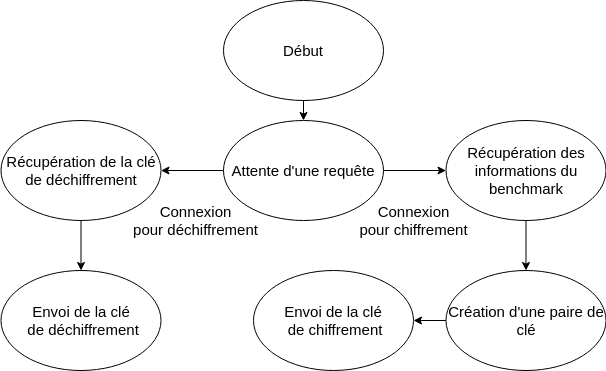

The diagram above was exported from draw.io. Its source (the exported page's mxGraphModel, read from the mxfile embedded in the PNG):
<mxGraphModel dx="1346" dy="647" grid="1" gridSize="10" guides="1" tooltips="1" connect="1" arrows="1" fold="1" page="1" pageScale="1" pageWidth="1169" pageHeight="827" math="0" shadow="0">
  <root>
    <mxCell id="0" />
    <mxCell id="1" parent="0" />
    <mxCell id="2" style="edgeStyle=none;html=1;entryX=0.5;entryY=0;entryDx=0;entryDy=0;" parent="1" source="3" target="6" edge="1">
      <mxGeometry relative="1" as="geometry" />
    </mxCell>
    <mxCell id="3" value="&lt;font style=&quot;font-size: 15px;&quot;&gt;Début&lt;/font&gt;" style="ellipse;whiteSpace=wrap;html=1;fontSize=15;" parent="1" vertex="1">
      <mxGeometry x="480" y="120" width="160" height="100" as="geometry" />
    </mxCell>
    <mxCell id="4" value="&lt;font style=&quot;font-size: 15px;&quot;&gt;Connexion &lt;br&gt;pour chiffrement&lt;/font&gt;" style="edgeStyle=none;html=1;" parent="1" source="6" target="14" edge="1">
      <mxGeometry x="-0.04" y="-50" relative="1" as="geometry">
        <mxPoint as="offset" />
      </mxGeometry>
    </mxCell>
    <mxCell id="5" value="&lt;font style=&quot;font-size: 15px;&quot;&gt;Connexion&lt;br&gt;pour déchiffrement&lt;/font&gt;" style="edgeStyle=none;html=1;" parent="1" source="6" target="8" edge="1">
      <mxGeometry x="-0.1111" y="50" relative="1" as="geometry">
        <mxPoint as="offset" />
      </mxGeometry>
    </mxCell>
    <mxCell id="6" value="&lt;font style=&quot;font-size: 15px;&quot;&gt;Attente d'une requête&lt;/font&gt;" style="ellipse;whiteSpace=wrap;html=1;fontSize=15;" parent="1" vertex="1">
      <mxGeometry x="480" y="240" width="160" height="100" as="geometry" />
    </mxCell>
    <mxCell id="7" style="edgeStyle=none;html=1;entryX=0.5;entryY=0;entryDx=0;entryDy=0;fontSize=15;" parent="1" source="8" target="12" edge="1">
      <mxGeometry relative="1" as="geometry" />
    </mxCell>
    <mxCell id="8" value="&lt;font style=&quot;font-size: 15px;&quot;&gt;Récupération de la clé de déchiffrement&lt;/font&gt;" style="ellipse;whiteSpace=wrap;html=1;fontSize=15;" parent="1" vertex="1">
      <mxGeometry x="257.5" y="240" width="160" height="100" as="geometry" />
    </mxCell>
    <mxCell id="15" style="edgeStyle=none;html=1;entryX=1;entryY=0.5;entryDx=0;entryDy=0;" edge="1" parent="1" source="10" target="11">
      <mxGeometry relative="1" as="geometry" />
    </mxCell>
    <mxCell id="10" value="&lt;font style=&quot;font-size: 15px;&quot;&gt;Création d'une paire de clé&lt;/font&gt;" style="ellipse;whiteSpace=wrap;html=1;" parent="1" vertex="1">
      <mxGeometry x="702.5" y="390" width="160" height="100" as="geometry" />
    </mxCell>
    <mxCell id="11" value="&lt;font style=&quot;font-size: 15px;&quot;&gt;Envoi de la clé&lt;br style=&quot;font-size: 15px;&quot;&gt;&amp;nbsp;de chiffrement&lt;/font&gt;" style="ellipse;whiteSpace=wrap;html=1;fontSize=15;" parent="1" vertex="1">
      <mxGeometry x="510" y="390" width="160" height="100" as="geometry" />
    </mxCell>
    <mxCell id="12" value="&lt;span style=&quot;font-size: 15px;&quot;&gt;Envoi de la clé&lt;/span&gt;&lt;br style=&quot;border-color: var(--border-color); font-size: 15px;&quot;&gt;&lt;span style=&quot;font-size: 15px;&quot;&gt;&amp;nbsp;de déchiffrement&lt;/span&gt;" style="ellipse;whiteSpace=wrap;html=1;fontSize=15;" parent="1" vertex="1">
      <mxGeometry x="257.5" y="390" width="160" height="100" as="geometry" />
    </mxCell>
    <mxCell id="13" style="edgeStyle=orthogonalEdgeStyle;rounded=0;orthogonalLoop=1;jettySize=auto;html=1;exitX=0.5;exitY=1;exitDx=0;exitDy=0;entryX=0.5;entryY=0;entryDx=0;entryDy=0;" parent="1" source="14" target="10" edge="1">
      <mxGeometry relative="1" as="geometry" />
    </mxCell>
    <mxCell id="14" value="&lt;font style=&quot;font-size: 15px;&quot;&gt;Récupération des informations du benchmark&lt;/font&gt;" style="ellipse;whiteSpace=wrap;html=1;" parent="1" vertex="1">
      <mxGeometry x="702.5" y="240" width="160" height="100" as="geometry" />
    </mxCell>
  </root>
</mxGraphModel>